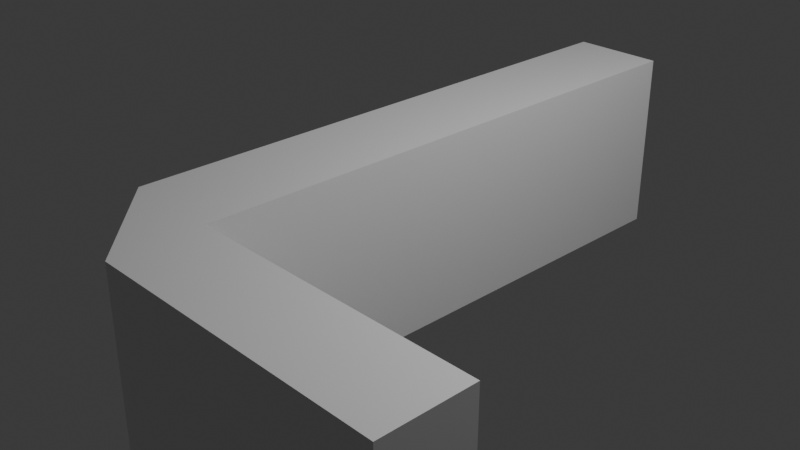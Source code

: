 # Source: Bar_Counter.blend  (saved by Blender 5.1.30; exported with 4.5.12 LTS)
import bpy
from mathutils import Matrix  # noqa: F401  (used for matrix-valued properties, if any)

bpy.ops.wm.read_factory_settings(use_empty=True)
scene = bpy.context.scene
scene.name = 'Scene'

# ---- collections
col_collection = bpy.data.collections.new('Collection'); scene.collection.children.link(col_collection)

# ---- materials (node trees are filled in below, after node groups)
mat_material = bpy.data.materials.new('Material')
mat_material.alpha_threshold = 0.0
mat_material.use_backface_culling_lightprobe_volume = False
mat_material.roughness = 0.5
mat_material.line_color = (0.0, 0.0, 0.0, 1.0)

# ---- material node trees
mat_material.use_nodes = True; mat_material.node_tree.nodes.clear()
_N = mat_material.node_tree.nodes; _L = mat_material.node_tree.links
n0 = _N.new('ShaderNodeOutputMaterial'); n0.name = 'Material Output'; n0.location = (200, 100)
n1 = _N.new('ShaderNodeBsdfPrincipled'); n1.name = 'Principled BSDF'; n1.location = (-200, 100)
_L.new(n1.outputs[0], n0.inputs[0])
n0.is_active_output = True

# ---- world
world_world = bpy.data.worlds.new('World'); scene.world = world_world
world_world.use_nodes = True; world_world.node_tree.nodes.clear()
_N = world_world.node_tree.nodes; _L = world_world.node_tree.links
n0 = _N.new('ShaderNodeOutputWorld'); n0.name = 'World Output'; n0.location = (200, 100)
n1 = _N.new('ShaderNodeBackground'); n1.name = 'Background'; n1.location = (-200, 100)
n1.inputs[0].default_value = (0.05088, 0.05088, 0.05088, 1.0)
_L.new(n1.outputs[0], n0.inputs[0])
n0.is_active_output = True
world_world.color = (0.05088, 0.05088, 0.05088)
world_world.sun_shadow_jitter_overblur = 0.0

# ---- cameras
cam_camera = bpy.data.cameras.new('Camera')
cam_camera.clip_end = 100.0
cam_camera.ortho_scale = 7.314

# ---- lights
light_light = bpy.data.lights.new('Light', 'POINT')
light_light.energy = 1000.0
light_light.shadow_soft_size = 0.1

# ---- meshes
me_cube = bpy.data.meshes.new('Cube')
me_cube.from_pydata([(1.0, 1.0, 1.0), (1.0, 1.0, -1.0), (1.0, -1.0, 1.0), (1.0, -1.0, -1.0), (-1.0, 1.0, 1.0), (-1.0, 1.0, -1.0), (-1.0, -0.7434, -1.0), (1.0, -0.7434, 1.0), (-1.0, -0.7434, 1.0), (1.0, -0.7434, -1.0), (7.0, -1.0, 1.0), (7.0, -1.0, -1.0), (7.0, -0.7434, 1.0), (7.0, -0.7434, -1.0)], [], [(8, 6, 3, 2), (13, 12, 10, 11), (6, 8, 4, 5), (7, 8, 2), (2, 3, 11, 10), (5, 4, 0, 1), (1, 0, 7, 9), (5, 1, 9, 6), (3, 9, 13, 11), (0, 4, 8, 7), (7, 2, 10, 12), (9, 7, 12, 13), (6, 9, 3)])
_uv = me_cube.uv_layers.new(name='UVMap')
_uv.uv.foreach_set('vector', [0.625, 0.03208, 0.375, 0.03208, 0.0, 0.0, 0.0, 0.0, 0.375, 0.7179, 0.625, 0.7179, 0.625, 0.75, 0.375, 0.75, 0.375, 0.03208, 0.625, 0.03208, 0.625, 0.25, 0.375, 0.25, 0.625, 0.7179, 0.875, 0.7179, 0.0, 0.0, 0.0, 0.0, 0.0, 0.0, 0.0, 0.0, 0.0, 0.0, 0.375, 0.25, 0.625, 0.25, 0.625, 0.5, 0.375, 0.5, 0.375, 0.5, 0.625, 0.5, 0.625, 0.7179, 0.375, 0.7179, 0.125, 0.5, 0.375, 0.5, 0.375, 0.7179, 0.125, 0.7179, 0.375, 0.75, 0.375, 0.7179, 0.375, 0.7179, 0.375, 0.75, 0.625, 0.5, 0.875, 0.5, 0.875, 0.7179, 0.625, 0.7179, 0.625, 0.7179, 0.625, 0.75, 0.625, 0.75, 0.625, 0.7179, 0.375, 0.7179, 0.625, 0.7179, 0.625, 0.7179, 0.375, 0.7179, 0.125, 0.7179, 0.375, 0.7179, 0.375, 0.75])
me_cube.materials.append(mat_material)
me_cube.use_mirror_vertex_groups = False
me_cube.update()

# ---- objects
ob_cube = bpy.data.objects.new('Cube', me_cube)
ob_light = bpy.data.objects.new('Light', light_light)
ob_camera = bpy.data.objects.new('Camera', cam_camera)

# ---- transforms, parenting, visibility, modifiers, constraints
ob_cube.location = (0.0, 0.0, 0.0)
ob_cube.scale = (0.5, 3.5, 1.0)
ob_cube.lock_rotations_4d = False
ob_cube.empty_display_type = 'ARROWS'
ob_cube.lineart.crease_threshold = 0.0
ob_light.location = (4.076, 1.005, 5.904)
ob_light.rotation_euler = (0.6503, 0.05522, 1.866)
ob_light.lock_rotations_4d = False
ob_light.empty_display_type = 'ARROWS'
ob_light.color = (0.0, 0.0, 0.0, 0.0)
ob_light.lineart.crease_threshold = 0.0
ob_camera.location = (7.359, -6.926, 4.958)
ob_camera.rotation_euler = (1.109, 0.0, 0.8149)
ob_camera.lock_rotations_4d = False
ob_camera.empty_display_type = 'ARROWS'
ob_camera.color = (0.0, 0.0, 0.0, 0.0)
ob_camera.display_type = 'WIRE'
ob_camera.lineart.crease_threshold = 0.0

# ---- collection membership
col_collection.objects.link(ob_cube)
col_collection.objects.link(ob_light)
col_collection.objects.link(ob_camera)

# ---- scene / render settings (as saved in the file)
scene.camera = ob_camera
scene.frame_start = 1; scene.frame_end = 250; scene.frame_set(1)
scene.render.engine = 'BLENDER_EEVEE_NEXT'
scene.render.bake_bias = 0.0
scene.render.bake_samples = 0
scene.cycles.sampling_pattern = 'TABULATED_SOBOL'
scene.eevee.use_volume_custom_range = False
bpy.context.view_layer.update()
